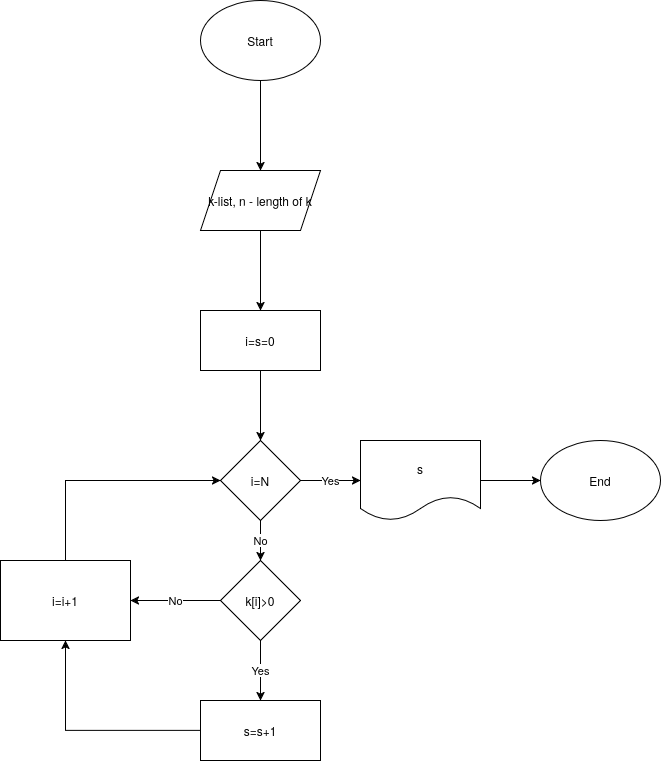

The diagram above was exported from draw.io. Its source (the exported page's mxGraphModel, read from the mxfile embedded in the PNG):
<mxGraphModel dx="1414" dy="796" grid="1" gridSize="10" guides="1" tooltips="1" connect="1" arrows="1" fold="1" page="1" pageScale="1" pageWidth="850" pageHeight="1100" math="0" shadow="0">
  <root>
    <mxCell id="0" />
    <mxCell id="1" parent="0" />
    <mxCell id="m_p_lCUd7MlPl3Vi9VaA-3" edge="1" parent="1" source="m_p_lCUd7MlPl3Vi9VaA-1" style="edgeStyle=orthogonalEdgeStyle;rounded=0;orthogonalLoop=1;jettySize=auto;html=1;" target="m_p_lCUd7MlPl3Vi9VaA-2" value="">
      <mxGeometry relative="1" as="geometry" />
    </mxCell>
    <mxCell id="m_p_lCUd7MlPl3Vi9VaA-1" parent="1" style="ellipse;whiteSpace=wrap;html=1;" value="Start" vertex="1">
      <mxGeometry height="80" width="120" x="380" as="geometry" />
    </mxCell>
    <mxCell id="m_p_lCUd7MlPl3Vi9VaA-5" edge="1" parent="1" source="m_p_lCUd7MlPl3Vi9VaA-2" style="edgeStyle=orthogonalEdgeStyle;rounded=0;orthogonalLoop=1;jettySize=auto;html=1;" target="m_p_lCUd7MlPl3Vi9VaA-4" value="">
      <mxGeometry relative="1" as="geometry" />
    </mxCell>
    <mxCell id="m_p_lCUd7MlPl3Vi9VaA-2" parent="1" style="shape=parallelogram;perimeter=parallelogramPerimeter;whiteSpace=wrap;html=1;fixedSize=1;" value="k-list, n - length of k" vertex="1">
      <mxGeometry height="60" width="120" x="380" y="170" as="geometry" />
    </mxCell>
    <mxCell id="m_p_lCUd7MlPl3Vi9VaA-7" edge="1" parent="1" source="m_p_lCUd7MlPl3Vi9VaA-4" style="edgeStyle=orthogonalEdgeStyle;rounded=0;orthogonalLoop=1;jettySize=auto;html=1;" target="m_p_lCUd7MlPl3Vi9VaA-6" value="">
      <mxGeometry relative="1" as="geometry" />
    </mxCell>
    <mxCell id="m_p_lCUd7MlPl3Vi9VaA-4" parent="1" style="whiteSpace=wrap;html=1;" value="i=s=0" vertex="1">
      <mxGeometry height="60" width="120" x="380" y="310" as="geometry" />
    </mxCell>
    <mxCell id="m_p_lCUd7MlPl3Vi9VaA-9" edge="1" parent="1" source="m_p_lCUd7MlPl3Vi9VaA-6" style="edgeStyle=orthogonalEdgeStyle;rounded=0;orthogonalLoop=1;jettySize=auto;html=1;" target="m_p_lCUd7MlPl3Vi9VaA-8" value="Yes">
      <mxGeometry relative="1" as="geometry" />
    </mxCell>
    <mxCell id="m_p_lCUd7MlPl3Vi9VaA-18" edge="1" parent="1" source="m_p_lCUd7MlPl3Vi9VaA-6" style="edgeStyle=orthogonalEdgeStyle;rounded=0;orthogonalLoop=1;jettySize=auto;html=1;" target="m_p_lCUd7MlPl3Vi9VaA-17" value="No">
      <mxGeometry relative="1" as="geometry" />
    </mxCell>
    <mxCell id="m_p_lCUd7MlPl3Vi9VaA-6" parent="1" style="rhombus;whiteSpace=wrap;html=1;" value="i=N" vertex="1">
      <mxGeometry height="80" width="80" x="400" y="440" as="geometry" />
    </mxCell>
    <mxCell id="m_p_lCUd7MlPl3Vi9VaA-11" edge="1" parent="1" source="m_p_lCUd7MlPl3Vi9VaA-8" style="edgeStyle=orthogonalEdgeStyle;rounded=0;orthogonalLoop=1;jettySize=auto;html=1;" target="m_p_lCUd7MlPl3Vi9VaA-10" value="">
      <mxGeometry relative="1" as="geometry" />
    </mxCell>
    <mxCell id="m_p_lCUd7MlPl3Vi9VaA-8" parent="1" style="shape=document;whiteSpace=wrap;html=1;boundedLbl=1;" value="s" vertex="1">
      <mxGeometry height="80" width="120" x="540" y="440" as="geometry" />
    </mxCell>
    <mxCell id="m_p_lCUd7MlPl3Vi9VaA-10" parent="1" style="ellipse;whiteSpace=wrap;html=1;" value="End" vertex="1">
      <mxGeometry height="80" width="120" x="720" y="440" as="geometry" />
    </mxCell>
    <mxCell id="m_p_lCUd7MlPl3Vi9VaA-15" edge="1" parent="1" source="m_p_lCUd7MlPl3Vi9VaA-12" style="edgeStyle=orthogonalEdgeStyle;rounded=0;orthogonalLoop=1;jettySize=auto;html=1;" target="m_p_lCUd7MlPl3Vi9VaA-14" value="">
      <mxGeometry relative="1" as="geometry" />
    </mxCell>
    <mxCell id="m_p_lCUd7MlPl3Vi9VaA-12" parent="1" style="whiteSpace=wrap;html=1;" value="s=s+1" vertex="1">
      <mxGeometry height="60" width="120" x="380" y="700" as="geometry" />
    </mxCell>
    <mxCell id="m_p_lCUd7MlPl3Vi9VaA-16" edge="1" parent="1" source="m_p_lCUd7MlPl3Vi9VaA-14" style="edgeStyle=orthogonalEdgeStyle;rounded=0;orthogonalLoop=1;jettySize=auto;html=1;exitX=0.5;exitY=0;exitDx=0;exitDy=0;entryX=0;entryY=0.5;entryDx=0;entryDy=0;" target="m_p_lCUd7MlPl3Vi9VaA-6">
      <mxGeometry relative="1" as="geometry" />
    </mxCell>
    <mxCell id="m_p_lCUd7MlPl3Vi9VaA-14" parent="1" style="whiteSpace=wrap;html=1;" value="i=i+1" vertex="1">
      <mxGeometry height="80" width="130" x="180" y="560" as="geometry" />
    </mxCell>
    <mxCell id="m_p_lCUd7MlPl3Vi9VaA-19" edge="1" parent="1" source="m_p_lCUd7MlPl3Vi9VaA-17" style="edgeStyle=orthogonalEdgeStyle;rounded=0;orthogonalLoop=1;jettySize=auto;html=1;exitX=0.5;exitY=1;exitDx=0;exitDy=0;entryX=0.5;entryY=0;entryDx=0;entryDy=0;" target="m_p_lCUd7MlPl3Vi9VaA-12" value="Yes">
      <mxGeometry relative="1" as="geometry" />
    </mxCell>
    <mxCell id="m_p_lCUd7MlPl3Vi9VaA-20" edge="1" parent="1" source="m_p_lCUd7MlPl3Vi9VaA-17" style="edgeStyle=orthogonalEdgeStyle;rounded=0;orthogonalLoop=1;jettySize=auto;html=1;exitX=0;exitY=0.5;exitDx=0;exitDy=0;entryX=1;entryY=0.5;entryDx=0;entryDy=0;" target="m_p_lCUd7MlPl3Vi9VaA-14" value="No">
      <mxGeometry relative="1" as="geometry" />
    </mxCell>
    <mxCell id="m_p_lCUd7MlPl3Vi9VaA-17" parent="1" style="rhombus;whiteSpace=wrap;html=1;" value="k[i]&amp;gt;0" vertex="1">
      <mxGeometry height="80" width="80" x="400" y="560" as="geometry" />
    </mxCell>
  </root>
</mxGraphModel>